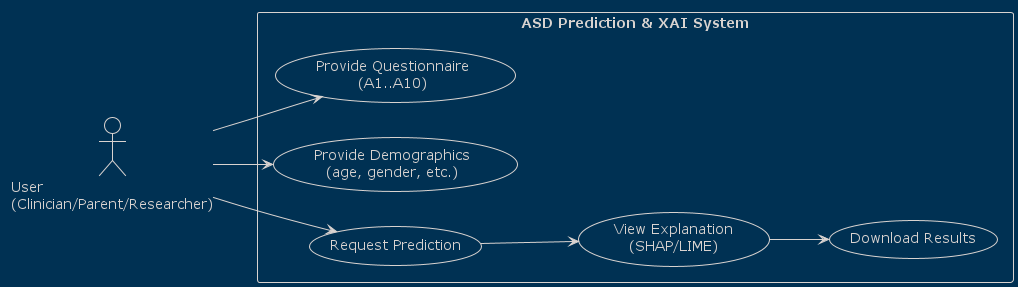

The diagram above was rendered by PlantUML. Its source (embedded in the PNG):
@startuml
!theme blueprint

left to right direction
actor "User\n(Clinician/Parent/Researcher)" as User

rectangle "ASD Prediction & XAI System" {
  usecase "Provide Questionnaire\n(A1..A10)" as UC1
  usecase "Provide Demographics\n(age, gender, etc.)" as UC2
  usecase "Request Prediction" as UC3
  usecase "View Explanation\n(SHAP/LIME)" as UC4
  usecase "Download Results" as UC5
}

User --> UC1
User --> UC2
User --> UC3
UC3 --> UC4
UC4 --> UC5
@enduml